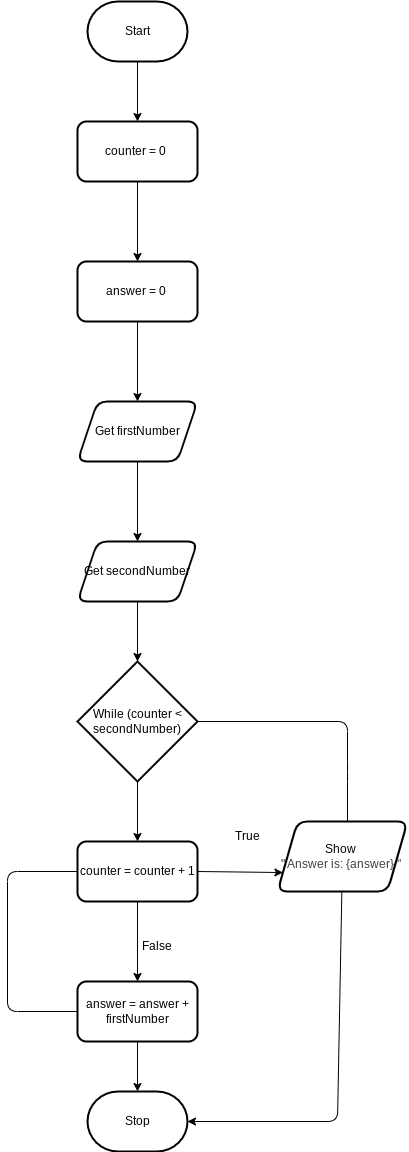

The diagram above was exported from draw.io. Its source (the exported page's mxGraphModel, read from the mxfile embedded in the PNG):
<mxGraphModel dx="706" dy="390" grid="1" gridSize="10" guides="1" tooltips="1" connect="1" arrows="1" fold="1" page="1" pageScale="1" pageWidth="850" pageHeight="1100" math="0" shadow="0">
  <root>
    <mxCell id="0" />
    <mxCell id="1" parent="0" />
    <mxCell id="5" value="" style="edgeStyle=none;html=1;" parent="1" source="2" target="4" edge="1">
      <mxGeometry relative="1" as="geometry" />
    </mxCell>
    <mxCell id="2" value="Start" style="strokeWidth=2;html=1;shape=mxgraph.flowchart.terminator;whiteSpace=wrap;" parent="1" vertex="1">
      <mxGeometry x="230" y="310" width="100" height="60" as="geometry" />
    </mxCell>
    <mxCell id="7" value="" style="edgeStyle=none;html=1;" parent="1" source="4" target="6" edge="1">
      <mxGeometry relative="1" as="geometry" />
    </mxCell>
    <mxCell id="4" value="counter = 0&amp;nbsp;" style="whiteSpace=wrap;html=1;strokeWidth=2;rounded=1;" parent="1" vertex="1">
      <mxGeometry x="220" y="430" width="120" height="60" as="geometry" />
    </mxCell>
    <mxCell id="9" value="" style="edgeStyle=none;html=1;" parent="1" source="6" target="8" edge="1">
      <mxGeometry relative="1" as="geometry" />
    </mxCell>
    <mxCell id="6" value="answer = 0&amp;nbsp;" style="whiteSpace=wrap;html=1;strokeWidth=2;rounded=1;" parent="1" vertex="1">
      <mxGeometry x="220" y="570" width="120" height="60" as="geometry" />
    </mxCell>
    <mxCell id="11" value="" style="edgeStyle=none;html=1;" parent="1" source="8" target="10" edge="1">
      <mxGeometry relative="1" as="geometry" />
    </mxCell>
    <mxCell id="8" value="Get firstNumber" style="shape=parallelogram;perimeter=parallelogramPerimeter;whiteSpace=wrap;html=1;fixedSize=1;strokeWidth=2;rounded=1;" parent="1" vertex="1">
      <mxGeometry x="220" y="710" width="120" height="60" as="geometry" />
    </mxCell>
    <mxCell id="13" value="" style="edgeStyle=none;html=1;" parent="1" source="10" target="12" edge="1">
      <mxGeometry relative="1" as="geometry" />
    </mxCell>
    <mxCell id="10" value="Get secondNumber" style="shape=parallelogram;perimeter=parallelogramPerimeter;whiteSpace=wrap;html=1;fixedSize=1;strokeWidth=2;rounded=1;" parent="1" vertex="1">
      <mxGeometry x="220" y="850" width="120" height="60" as="geometry" />
    </mxCell>
    <mxCell id="15" value="" style="edgeStyle=none;html=1;" parent="1" source="12" target="14" edge="1">
      <mxGeometry relative="1" as="geometry" />
    </mxCell>
    <mxCell id="30" value="" style="edgeStyle=none;html=1;" edge="1" parent="1" source="12">
      <mxGeometry relative="1" as="geometry">
        <mxPoint x="490" y="1140" as="targetPoint" />
        <Array as="points">
          <mxPoint x="490" y="1030" />
          <mxPoint x="490" y="1080" />
        </Array>
      </mxGeometry>
    </mxCell>
    <mxCell id="12" value="While (counter &amp;lt; secondNumber)" style="rhombus;whiteSpace=wrap;html=1;strokeWidth=2;rounded=0;" parent="1" vertex="1">
      <mxGeometry x="220" y="970" width="120" height="120" as="geometry" />
    </mxCell>
    <mxCell id="17" value="" style="edgeStyle=none;html=1;" parent="1" source="14" target="16" edge="1">
      <mxGeometry relative="1" as="geometry" />
    </mxCell>
    <mxCell id="19" value="" style="edgeStyle=none;html=1;exitX=1;exitY=0.5;exitDx=0;exitDy=0;entryX=0;entryY=0.75;entryDx=0;entryDy=0;" parent="1" source="14" target="18" edge="1">
      <mxGeometry relative="1" as="geometry">
        <mxPoint x="340" y="1165" as="sourcePoint" />
        <Array as="points" />
      </mxGeometry>
    </mxCell>
    <mxCell id="25" value="" style="edgeStyle=none;html=1;" edge="1" parent="1" source="16" target="24">
      <mxGeometry relative="1" as="geometry" />
    </mxCell>
    <mxCell id="28" value="" style="edgeStyle=none;html=1;rounded=1;curved=0;targetPerimeterSpacing=-9;sourcePerimeterSpacing=-2;" edge="1" parent="1" source="16" target="14">
      <mxGeometry relative="1" as="geometry">
        <mxPoint x="200" y="1230" as="targetPoint" />
        <Array as="points">
          <mxPoint x="150" y="1320" />
          <mxPoint x="150" y="1180" />
        </Array>
      </mxGeometry>
    </mxCell>
    <mxCell id="16" value="answer = answer + firstNumber" style="rounded=1;whiteSpace=wrap;html=1;strokeWidth=2;" parent="1" vertex="1">
      <mxGeometry x="220" y="1290" width="120" height="60" as="geometry" />
    </mxCell>
    <mxCell id="26" style="edgeStyle=none;html=1;entryX=1;entryY=0.5;entryDx=0;entryDy=0;entryPerimeter=0;" edge="1" parent="1" source="18" target="24">
      <mxGeometry relative="1" as="geometry">
        <mxPoint x="480" y="1430" as="targetPoint" />
        <Array as="points">
          <mxPoint x="480" y="1430" />
        </Array>
      </mxGeometry>
    </mxCell>
    <mxCell id="18" value="Show&amp;nbsp;&lt;div&gt;&lt;span style=&quot;color: rgb(63, 63, 63); background-color: transparent;&quot;&gt;&quot; Answer is: {answer} &quot;&amp;nbsp;&lt;/span&gt;&lt;/div&gt;" style="shape=parallelogram;perimeter=parallelogramPerimeter;whiteSpace=wrap;html=1;fixedSize=1;rounded=1;strokeWidth=2;" parent="1" vertex="1">
      <mxGeometry x="420" y="1130" width="130" height="70" as="geometry" />
    </mxCell>
    <mxCell id="20" value="False" style="text;strokeColor=none;align=center;fillColor=none;html=1;verticalAlign=middle;whiteSpace=wrap;rounded=0;" vertex="1" parent="1">
      <mxGeometry x="270" y="1240" width="60" height="30" as="geometry" />
    </mxCell>
    <mxCell id="21" value="True" style="text;strokeColor=none;align=center;fillColor=none;html=1;verticalAlign=middle;whiteSpace=wrap;rounded=0;" vertex="1" parent="1">
      <mxGeometry x="360" y="1130" width="60" height="30" as="geometry" />
    </mxCell>
    <mxCell id="24" value="Stop" style="strokeWidth=2;html=1;shape=mxgraph.flowchart.terminator;whiteSpace=wrap;" vertex="1" parent="1">
      <mxGeometry x="230" y="1400" width="100" height="60" as="geometry" />
    </mxCell>
    <mxCell id="14" value="counter = counter + 1" style="rounded=1;whiteSpace=wrap;html=1;strokeWidth=2;" parent="1" vertex="1">
      <mxGeometry x="220" y="1150" width="120" height="60" as="geometry" />
    </mxCell>
  </root>
</mxGraphModel>